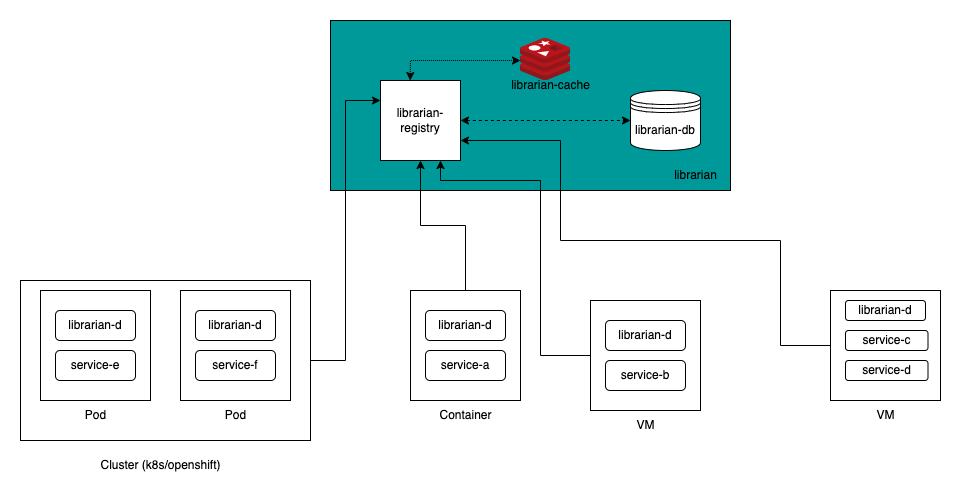

The diagram above was exported from draw.io. Its source (the exported page's mxGraphModel, read from the mxfile embedded in the PNG):
<mxGraphModel dx="2261" dy="767" grid="1" gridSize="10" guides="1" tooltips="1" connect="1" arrows="1" fold="1" page="1" pageScale="1" pageWidth="827" pageHeight="1169" math="0" shadow="0">
  <root>
    <mxCell id="0" />
    <mxCell id="1" parent="0" />
    <mxCell id="Tfm2mEiAhiy_THVITVgr-8" value="" style="rounded=0;whiteSpace=wrap;html=1;fillColor=#009999;" vertex="1" parent="1">
      <mxGeometry x="300" y="90" width="400" height="170" as="geometry" />
    </mxCell>
    <mxCell id="Tfm2mEiAhiy_THVITVgr-13" style="edgeStyle=orthogonalEdgeStyle;rounded=0;orthogonalLoop=1;jettySize=auto;html=1;" edge="1" parent="1" source="Tfm2mEiAhiy_THVITVgr-9">
      <mxGeometry relative="1" as="geometry">
        <mxPoint x="390" y="230" as="targetPoint" />
      </mxGeometry>
    </mxCell>
    <mxCell id="Tfm2mEiAhiy_THVITVgr-14" value="" style="group" vertex="1" connectable="0" parent="1">
      <mxGeometry x="350" y="108" width="320" height="122" as="geometry" />
    </mxCell>
    <mxCell id="Tfm2mEiAhiy_THVITVgr-1" value="librarian-registry" style="whiteSpace=wrap;html=1;aspect=fixed;" vertex="1" parent="Tfm2mEiAhiy_THVITVgr-14">
      <mxGeometry y="42" width="80" height="80" as="geometry" />
    </mxCell>
    <mxCell id="Tfm2mEiAhiy_THVITVgr-2" value="librarian-db" style="shape=datastore;whiteSpace=wrap;html=1;" vertex="1" parent="Tfm2mEiAhiy_THVITVgr-14">
      <mxGeometry x="250" y="52" width="70" height="60" as="geometry" />
    </mxCell>
    <mxCell id="Tfm2mEiAhiy_THVITVgr-7" value="librarian-cache" style="text;html=1;align=center;verticalAlign=middle;resizable=0;points=[];autosize=1;strokeColor=none;fillColor=none;" vertex="1" parent="Tfm2mEiAhiy_THVITVgr-14">
      <mxGeometry x="120" y="32" width="100" height="30" as="geometry" />
    </mxCell>
    <mxCell id="Tfm2mEiAhiy_THVITVgr-5" value="" style="sketch=0;aspect=fixed;html=1;points=[];align=center;image;fontSize=12;image=img/lib/mscae/Cache_Redis_Product.svg;" vertex="1" parent="Tfm2mEiAhiy_THVITVgr-14">
      <mxGeometry x="140" width="50" height="42" as="geometry" />
    </mxCell>
    <mxCell id="Tfm2mEiAhiy_THVITVgr-6" value="" style="endArrow=classic;startArrow=classic;html=1;rounded=0;entryX=0;entryY=0.524;entryDx=0;entryDy=0;entryPerimeter=0;exitX=0.371;exitY=0;exitDx=0;exitDy=0;exitPerimeter=0;dashed=1;dashPattern=1 1;" edge="1" parent="Tfm2mEiAhiy_THVITVgr-14" source="Tfm2mEiAhiy_THVITVgr-1" target="Tfm2mEiAhiy_THVITVgr-5">
      <mxGeometry width="50" height="50" relative="1" as="geometry">
        <mxPoint x="-20" y="22" as="sourcePoint" />
        <mxPoint x="65" y="-18" as="targetPoint" />
        <Array as="points">
          <mxPoint x="30" y="22" />
        </Array>
      </mxGeometry>
    </mxCell>
    <mxCell id="Tfm2mEiAhiy_THVITVgr-4" value="" style="endArrow=classic;startArrow=classic;html=1;rounded=0;exitX=1;exitY=0.5;exitDx=0;exitDy=0;entryX=0;entryY=0.5;entryDx=0;entryDy=0;dashed=1;" edge="1" parent="Tfm2mEiAhiy_THVITVgr-14" source="Tfm2mEiAhiy_THVITVgr-1" target="Tfm2mEiAhiy_THVITVgr-2">
      <mxGeometry width="50" height="50" relative="1" as="geometry">
        <mxPoint x="130" y="132" as="sourcePoint" />
        <mxPoint x="180" y="82" as="targetPoint" />
      </mxGeometry>
    </mxCell>
    <mxCell id="Tfm2mEiAhiy_THVITVgr-15" value="librarian" style="text;html=1;align=center;verticalAlign=middle;resizable=0;points=[];autosize=1;strokeColor=none;fillColor=none;" vertex="1" parent="1">
      <mxGeometry x="630" y="230" width="70" height="30" as="geometry" />
    </mxCell>
    <mxCell id="Tfm2mEiAhiy_THVITVgr-17" value="" style="group" vertex="1" connectable="0" parent="1">
      <mxGeometry x="380" y="360" width="110" height="150" as="geometry" />
    </mxCell>
    <mxCell id="Tfm2mEiAhiy_THVITVgr-10" value="Container" style="text;html=1;align=center;verticalAlign=middle;resizable=0;points=[];autosize=1;strokeColor=none;fillColor=none;" vertex="1" parent="Tfm2mEiAhiy_THVITVgr-17">
      <mxGeometry x="15" y="110" width="80" height="30" as="geometry" />
    </mxCell>
    <mxCell id="Tfm2mEiAhiy_THVITVgr-16" value="" style="group" vertex="1" connectable="0" parent="Tfm2mEiAhiy_THVITVgr-17">
      <mxGeometry width="110" height="110" as="geometry" />
    </mxCell>
    <mxCell id="Tfm2mEiAhiy_THVITVgr-9" value="" style="whiteSpace=wrap;html=1;aspect=fixed;fillColor=none;" vertex="1" parent="Tfm2mEiAhiy_THVITVgr-16">
      <mxGeometry width="110" height="110" as="geometry" />
    </mxCell>
    <mxCell id="Tfm2mEiAhiy_THVITVgr-11" value="service-a" style="rounded=1;whiteSpace=wrap;html=1;fillColor=none;" vertex="1" parent="Tfm2mEiAhiy_THVITVgr-16">
      <mxGeometry x="15" y="60" width="80" height="30" as="geometry" />
    </mxCell>
    <mxCell id="Tfm2mEiAhiy_THVITVgr-12" value="librarian-d" style="rounded=1;whiteSpace=wrap;html=1;fillColor=none;" vertex="1" parent="Tfm2mEiAhiy_THVITVgr-16">
      <mxGeometry x="15" y="20" width="80" height="30" as="geometry" />
    </mxCell>
    <mxCell id="Tfm2mEiAhiy_THVITVgr-18" value="" style="group;rotation=90;" vertex="1" connectable="0" parent="1">
      <mxGeometry x="560" y="370" width="110" height="150" as="geometry" />
    </mxCell>
    <mxCell id="Tfm2mEiAhiy_THVITVgr-19" value="VM" style="text;html=1;align=center;verticalAlign=middle;resizable=0;points=[];autosize=1;strokeColor=none;fillColor=none;" vertex="1" parent="Tfm2mEiAhiy_THVITVgr-18">
      <mxGeometry x="35" y="110" width="40" height="30" as="geometry" />
    </mxCell>
    <mxCell id="Tfm2mEiAhiy_THVITVgr-20" value="" style="group" vertex="1" connectable="0" parent="Tfm2mEiAhiy_THVITVgr-18">
      <mxGeometry width="110" height="110" as="geometry" />
    </mxCell>
    <mxCell id="Tfm2mEiAhiy_THVITVgr-21" value="" style="whiteSpace=wrap;html=1;aspect=fixed;fillColor=none;" vertex="1" parent="Tfm2mEiAhiy_THVITVgr-20">
      <mxGeometry width="110" height="110" as="geometry" />
    </mxCell>
    <mxCell id="Tfm2mEiAhiy_THVITVgr-22" value="service-b" style="rounded=1;whiteSpace=wrap;html=1;fillColor=none;" vertex="1" parent="Tfm2mEiAhiy_THVITVgr-20">
      <mxGeometry x="15" y="60" width="80" height="30" as="geometry" />
    </mxCell>
    <mxCell id="Tfm2mEiAhiy_THVITVgr-23" value="librarian-d" style="rounded=1;whiteSpace=wrap;html=1;fillColor=none;" vertex="1" parent="Tfm2mEiAhiy_THVITVgr-20">
      <mxGeometry x="15" y="20" width="80" height="30" as="geometry" />
    </mxCell>
    <mxCell id="Tfm2mEiAhiy_THVITVgr-24" value="" style="group" vertex="1" connectable="0" parent="1">
      <mxGeometry x="800" y="360" width="110" height="150" as="geometry" />
    </mxCell>
    <mxCell id="Tfm2mEiAhiy_THVITVgr-25" value="VM" style="text;html=1;align=center;verticalAlign=middle;resizable=0;points=[];autosize=1;strokeColor=none;fillColor=none;" vertex="1" parent="Tfm2mEiAhiy_THVITVgr-24">
      <mxGeometry x="35" y="110" width="40" height="30" as="geometry" />
    </mxCell>
    <mxCell id="Tfm2mEiAhiy_THVITVgr-26" value="" style="group" vertex="1" connectable="0" parent="Tfm2mEiAhiy_THVITVgr-24">
      <mxGeometry width="110" height="110" as="geometry" />
    </mxCell>
    <mxCell id="Tfm2mEiAhiy_THVITVgr-27" value="" style="whiteSpace=wrap;html=1;aspect=fixed;fillColor=none;" vertex="1" parent="Tfm2mEiAhiy_THVITVgr-26">
      <mxGeometry width="110" height="110" as="geometry" />
    </mxCell>
    <mxCell id="Tfm2mEiAhiy_THVITVgr-28" value="service-c" style="rounded=1;whiteSpace=wrap;html=1;fillColor=none;" vertex="1" parent="Tfm2mEiAhiy_THVITVgr-26">
      <mxGeometry x="15" y="40" width="82.5" height="20" as="geometry" />
    </mxCell>
    <mxCell id="Tfm2mEiAhiy_THVITVgr-29" value="librarian-d" style="rounded=1;whiteSpace=wrap;html=1;fillColor=none;" vertex="1" parent="Tfm2mEiAhiy_THVITVgr-26">
      <mxGeometry x="15" y="10" width="80" height="20" as="geometry" />
    </mxCell>
    <mxCell id="Tfm2mEiAhiy_THVITVgr-38" value="service-d" style="rounded=1;whiteSpace=wrap;html=1;fillColor=none;" vertex="1" parent="Tfm2mEiAhiy_THVITVgr-26">
      <mxGeometry x="15" y="70" width="82.5" height="20" as="geometry" />
    </mxCell>
    <mxCell id="Tfm2mEiAhiy_THVITVgr-52" style="edgeStyle=orthogonalEdgeStyle;rounded=0;orthogonalLoop=1;jettySize=auto;html=1;entryX=0;entryY=0.25;entryDx=0;entryDy=0;" edge="1" parent="1" source="Tfm2mEiAhiy_THVITVgr-51" target="Tfm2mEiAhiy_THVITVgr-1">
      <mxGeometry relative="1" as="geometry" />
    </mxCell>
    <mxCell id="Tfm2mEiAhiy_THVITVgr-54" style="edgeStyle=orthogonalEdgeStyle;rounded=0;orthogonalLoop=1;jettySize=auto;html=1;entryX=0.75;entryY=1;entryDx=0;entryDy=0;" edge="1" parent="1" source="Tfm2mEiAhiy_THVITVgr-21" target="Tfm2mEiAhiy_THVITVgr-1">
      <mxGeometry relative="1" as="geometry">
        <Array as="points">
          <mxPoint x="510" y="425" />
          <mxPoint x="510" y="250" />
          <mxPoint x="410" y="250" />
        </Array>
      </mxGeometry>
    </mxCell>
    <mxCell id="Tfm2mEiAhiy_THVITVgr-55" style="edgeStyle=orthogonalEdgeStyle;rounded=0;orthogonalLoop=1;jettySize=auto;html=1;entryX=1;entryY=0.75;entryDx=0;entryDy=0;" edge="1" parent="1" source="Tfm2mEiAhiy_THVITVgr-27" target="Tfm2mEiAhiy_THVITVgr-1">
      <mxGeometry relative="1" as="geometry">
        <Array as="points">
          <mxPoint x="750" y="415" />
          <mxPoint x="750" y="310" />
          <mxPoint x="530" y="310" />
          <mxPoint x="530" y="210" />
        </Array>
      </mxGeometry>
    </mxCell>
    <mxCell id="Tfm2mEiAhiy_THVITVgr-57" value="" style="group" vertex="1" connectable="0" parent="1">
      <mxGeometry x="-10" y="350" width="290" height="160" as="geometry" />
    </mxCell>
    <mxCell id="Tfm2mEiAhiy_THVITVgr-51" value="" style="rounded=0;whiteSpace=wrap;html=1;fillColor=none;" vertex="1" parent="Tfm2mEiAhiy_THVITVgr-57">
      <mxGeometry width="290" height="160" as="geometry" />
    </mxCell>
    <mxCell id="Tfm2mEiAhiy_THVITVgr-39" value="" style="group" vertex="1" connectable="0" parent="Tfm2mEiAhiy_THVITVgr-57">
      <mxGeometry x="20" y="10" width="110" height="150" as="geometry" />
    </mxCell>
    <mxCell id="Tfm2mEiAhiy_THVITVgr-40" value="Pod" style="text;html=1;align=center;verticalAlign=middle;resizable=0;points=[];autosize=1;strokeColor=none;fillColor=none;" vertex="1" parent="Tfm2mEiAhiy_THVITVgr-39">
      <mxGeometry x="35" y="110" width="40" height="30" as="geometry" />
    </mxCell>
    <mxCell id="Tfm2mEiAhiy_THVITVgr-41" value="" style="group" vertex="1" connectable="0" parent="Tfm2mEiAhiy_THVITVgr-39">
      <mxGeometry width="110" height="110" as="geometry" />
    </mxCell>
    <mxCell id="Tfm2mEiAhiy_THVITVgr-42" value="" style="whiteSpace=wrap;html=1;aspect=fixed;fillColor=none;" vertex="1" parent="Tfm2mEiAhiy_THVITVgr-41">
      <mxGeometry width="110" height="110" as="geometry" />
    </mxCell>
    <mxCell id="Tfm2mEiAhiy_THVITVgr-43" value="service-e" style="rounded=1;whiteSpace=wrap;html=1;fillColor=none;" vertex="1" parent="Tfm2mEiAhiy_THVITVgr-41">
      <mxGeometry x="15" y="60" width="80" height="30" as="geometry" />
    </mxCell>
    <mxCell id="Tfm2mEiAhiy_THVITVgr-44" value="librarian-d" style="rounded=1;whiteSpace=wrap;html=1;fillColor=none;" vertex="1" parent="Tfm2mEiAhiy_THVITVgr-41">
      <mxGeometry x="15" y="20" width="80" height="30" as="geometry" />
    </mxCell>
    <mxCell id="Tfm2mEiAhiy_THVITVgr-45" value="" style="group" vertex="1" connectable="0" parent="Tfm2mEiAhiy_THVITVgr-57">
      <mxGeometry x="160" y="10" width="110" height="150" as="geometry" />
    </mxCell>
    <mxCell id="Tfm2mEiAhiy_THVITVgr-46" value="Pod" style="text;html=1;align=center;verticalAlign=middle;resizable=0;points=[];autosize=1;strokeColor=none;fillColor=none;" vertex="1" parent="Tfm2mEiAhiy_THVITVgr-45">
      <mxGeometry x="35" y="110" width="40" height="30" as="geometry" />
    </mxCell>
    <mxCell id="Tfm2mEiAhiy_THVITVgr-47" value="" style="group" vertex="1" connectable="0" parent="Tfm2mEiAhiy_THVITVgr-45">
      <mxGeometry width="110" height="110" as="geometry" />
    </mxCell>
    <mxCell id="Tfm2mEiAhiy_THVITVgr-48" value="" style="whiteSpace=wrap;html=1;aspect=fixed;fillColor=none;" vertex="1" parent="Tfm2mEiAhiy_THVITVgr-47">
      <mxGeometry width="110" height="110" as="geometry" />
    </mxCell>
    <mxCell id="Tfm2mEiAhiy_THVITVgr-49" value="service-f" style="rounded=1;whiteSpace=wrap;html=1;fillColor=none;" vertex="1" parent="Tfm2mEiAhiy_THVITVgr-47">
      <mxGeometry x="15" y="60" width="80" height="30" as="geometry" />
    </mxCell>
    <mxCell id="Tfm2mEiAhiy_THVITVgr-50" value="librarian-d" style="rounded=1;whiteSpace=wrap;html=1;fillColor=none;" vertex="1" parent="Tfm2mEiAhiy_THVITVgr-47">
      <mxGeometry x="15" y="20" width="80" height="30" as="geometry" />
    </mxCell>
    <mxCell id="Tfm2mEiAhiy_THVITVgr-58" value="Cluster (k8s/openshift)" style="text;html=1;align=center;verticalAlign=middle;resizable=0;points=[];autosize=1;strokeColor=none;fillColor=none;" vertex="1" parent="1">
      <mxGeometry x="60" y="520" width="140" height="30" as="geometry" />
    </mxCell>
  </root>
</mxGraphModel>